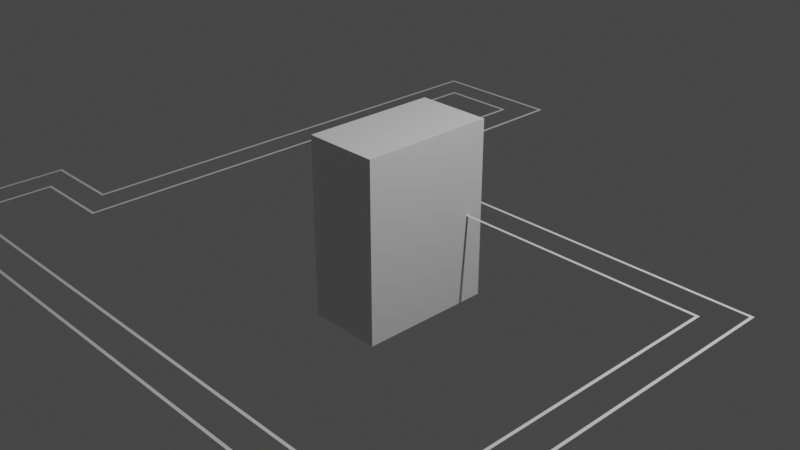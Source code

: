 # Source: ChechFrame.blend  (saved by Blender 2.93.20; exported with 4.5.12 LTS)
import bpy
from mathutils import Matrix  # noqa: F401  (used for matrix-valued properties, if any)

bpy.ops.wm.read_factory_settings(use_empty=True)
scene = bpy.context.scene
scene.name = 'Scene'

# ---- collections
col_collection = bpy.data.collections.new('Collection'); scene.collection.children.link(col_collection)

# ---- world
world_world = bpy.data.worlds.new('World'); scene.world = world_world
world_world.use_nodes = True; world_world.node_tree.nodes.clear()
_N = world_world.node_tree.nodes; _L = world_world.node_tree.links
n0 = _N.new('ShaderNodeOutputWorld'); n0.name = 'World Output'; n0.location = (300, 300)
n1 = _N.new('ShaderNodeBackground'); n1.name = 'Background'; n1.location = (10, 300)
n1.inputs[0].default_value = (0.05088, 0.05088, 0.05088, 1.0)
_L.new(n1.outputs[0], n0.inputs[0])
n0.is_active_output = True
world_world.color = (0.05088, 0.05088, 0.05088)
world_world.use_sun_shadow = False
world_world.sun_shadow_jitter_overblur = 0.0

# ---- cameras
cam_camera = bpy.data.cameras.new('Camera')
cam_camera.clip_end = 100.0
cam_camera.ortho_scale = 7.314

# ---- lights
light_light = bpy.data.lights.new('Light', 'POINT')
light_light.transmission_factor = 0.0
light_light.energy = 1000.0
light_light.shadow_soft_size = 0.1
light_light.shadow_maximum_resolution = 0.006
light_light.use_absolute_resolution = True

# ---- meshes
me_cube_001 = bpy.data.meshes.new('Cube.001')
me_cube_001.from_pydata([(-1.0, -1.0, -1.0), (-1.0, -1.0, 1.0), (-1.0, 1.0, -1.0), (-1.0, 1.0, 1.0), (1.0, -1.0, -1.0), (1.0, -1.0, 1.0), (1.0, 1.0, -1.0), (1.0, 1.0, 1.0)], [], [(0, 1, 3, 2), (2, 3, 7, 6), (6, 7, 5, 4), (4, 5, 1, 0), (2, 6, 4, 0), (7, 3, 1, 5)])
_uv = me_cube_001.uv_layers.new(name='UVMap')
_uv.uv.foreach_set('vector', [0.375, 0.0, 0.625, 0.0, 0.625, 0.25, 0.375, 0.25, 0.375, 0.25, 0.625, 0.25, 0.625, 0.5, 0.375, 0.5, 0.375, 0.5, 0.625, 0.5, 0.625, 0.75, 0.375, 0.75, 0.375, 0.75, 0.625, 0.75, 0.625, 1.0, 0.375, 1.0, 0.125, 0.5, 0.375, 0.5, 0.375, 0.75, 0.125, 0.75, 0.625, 0.5, 0.875, 0.5, 0.875, 0.75, 0.625, 0.75])
me_cube_001.use_remesh_fix_poles = True
me_cube_001.use_remesh_preserve_attributes = False
me_cube_001.update()
me_plane_001 = bpy.data.meshes.new('Plane.001')
me_plane_001.from_pydata([(1.0, -1.0, 0.0), (1.0, 0.2619, 0.0), (-0.298, 0.2619, 0.0), (-0.298, -1.0, 0.0), (-0.2894, -0.9913, 0.0), (-0.2894, 0.2533, 0.0), (0.9914, -0.9913, 0.0), (0.9914, 0.2533, 0.0), (-1.0, -1.0, 0.0), (-1.0, -0.5427, 0.0), (-0.7421, -0.5427, 0.0), (-0.7421, -1.0, 0.0), (-0.9914, -0.9913, 0.0), (-0.7507, -0.9913, 0.0), (-0.9914, -0.5514, 0.0), (-0.7507, -0.5514, 0.0), (-0.298, 1.0, 0.0), (-0.7421, 1.0, 0.0), (-0.298, -1.0, 0.0), (-0.7421, -1.0, 0.0), (-0.7335, -0.9913, 0.0), (-0.3066, -0.9913, 0.0), (-0.7335, 0.9913, 0.0), (-0.3066, 0.9913, 0.0), (-0.298, 0.2533, 0.0), (-0.298, 0.2533, 0.0), (-0.3066, 0.2533, 0.0), (-0.298, -0.9913, 0.0), (-0.298, -0.9913, 0.0), (-0.7421, -0.9913, 0.0), (-0.7421, -0.9913, 0.0), (-0.7421, -0.5514, 0.0), (-0.7335, -0.5514, 0.0), (-0.7421, -0.5514, 0.0), (-0.6476, -0.5514, 0.0), (-0.639, -0.5514, 0.0), (-0.6476, 0.9045, 0.0), (-0.639, 0.9045, 0.0), (-0.6476, -0.6382, 0.0), (-0.639, -0.6382, 0.0), (-0.6476, -0.6295, 0.0), (-0.639, -0.6295, 0.0), (-0.9054, -0.6382, 0.0), (-0.9054, -0.6295, 0.0), (-0.6476, 0.8958, 0.0), (-0.639, 0.8958, 0.0), (-0.3926, 0.9045, 0.0), (-0.3926, 0.8958, 0.0), (-0.4012, 0.9045, 0.0), (-0.4012, 0.8958, 0.0), (-0.3926, 0.1664, 0.0), (-0.4012, 0.1664, 0.0), (-0.3926, 0.1577, 0.0), (-0.4012, 0.1577, 0.0), (0.9055, 0.1664, 0.0), (0.9055, 0.1577, 0.0), (0.8969, 0.1664, 0.0), (0.8969, 0.1577, 0.0), (0.9055, -0.9046, 0.0), (0.8969, -0.9046, 0.0), (0.9055, -0.8959, 0.0), (0.8969, -0.8959, 0.0), (-0.9054, -0.9046, 0.0), (-0.9054, -0.8959, 0.0), (-0.8968, -0.9046, 0.0), (-0.8968, -0.8959, 0.0), (-0.8968, -0.6382, 0.0), (-0.8968, -0.6295, 0.0)], [(41, 40), (38, 42), (40, 43), (44, 45), (48, 49), (56, 57), (55, 58), (57, 59), (59, 62), (61, 63)], [(7, 1, 2, 5), (2, 25, 5), (15, 10, 9, 14), (9, 8, 11, 29, 13, 12, 14), (20, 19, 18, 27, 21), (23, 16, 17, 33, 32, 22), (26, 24, 16, 23), (4, 28, 3, 0, 1, 7, 6), (20, 30, 19), (15, 31, 10), (34, 35, 37, 36), (35, 34, 38, 39), (46, 37, 45, 47), (50, 52, 55, 54), (40, 67, 66, 38), (43, 42, 66, 67), (66, 42, 63, 65), (65, 63, 62, 64), (59, 61, 65, 64), (61, 59, 58, 60), (55, 57, 61, 60), (52, 50, 51, 53), (47, 49, 51, 50)])
_uv = me_plane_001.uv_layers.new(name='UVMap')
_uv.uv.foreach_set('vector', [0.9957, 0.6266, 1.0, 0.631, 0.351, 0.631, 0.3553, 0.6266, 0.351, 0.631, 0.351, 0.6266, 0.3553, 0.6266, 0.1246, 0.2243, 0.1289, 0.2287, 0.0, 0.2287, 0.004298, 0.2243, 0.0, 0.2287, 0.0, 0.0, 0.1289, 0.0, 0.1289, 0.004341, 0.1246, 0.004342, 0.004298, 0.004342, 0.004298, 0.2243, 0.1332, 0.004342, 0.1289, 0.0, 0.351, 0.0, 0.351, 0.004342, 0.3467, 0.004342, 0.3467, 0.9957, 0.351, 1.0, 0.1289, 1.0, 0.1289, 0.2243, 0.1332, 0.2243, 0.1332, 0.9957, 0.3467, 0.6266, 0.351, 0.6266, 0.351, 1.0, 0.3467, 0.9957, 0.3553, 0.004341, 0.351, 0.004341, 0.351, 0.0, 1.0, 0.0, 1.0, 0.631, 0.9957, 0.6266, 0.9957, 0.004341, 0.1332, 0.004342, 0.1289, 0.004342, 0.1289, 0.0, 0.1246, 0.2243, 0.1289, 0.2243, 0.1289, 0.2287, 0.0, 0.0, 0.0, 0.0, 0.0, 0.0, 0.0, 0.0, 0.0, 0.0, 0.0, 0.0, 0.0, 0.0, 0.0, 0.0, 0.0, 0.0, 0.0, 0.0, 0.0, 0.0, 0.0, 0.0, 0.0, 0.0, 0.0, 0.0, 0.0, 0.0, 0.0, 0.0, 0.0, 0.0, 0.0, 0.0, 0.0, 0.0, 0.0, 0.0, 0.0, 0.0, 0.0, 0.0, 0.0, 0.0, 0.0, 0.0, 0.0, 0.0, 0.0, 0.0, 0.0, 0.0, 0.0, 0.0, 0.0, 0.0, 0.0, 0.0, 0.0, 0.0, 0.0, 0.0, 0.0, 0.0, 0.0, 0.0, 0.0, 0.0, 0.0, 0.0, 0.0, 0.0, 0.0, 0.0, 0.0, 0.0, 0.0, 0.0, 0.0, 0.0, 0.0, 0.0, 0.0, 0.0, 0.0, 0.0, 0.0, 0.0, 0.0, 0.0, 0.0, 0.0, 0.0, 0.0, 0.0, 0.0, 0.0, 0.0, 0.0, 0.0, 0.0, 0.0])
me_plane_001.use_remesh_fix_poles = True
me_plane_001.use_remesh_preserve_attributes = False
me_plane_001.update()

# ---- objects
ob_light = bpy.data.objects.new('Light', light_light)
ob_camera = bpy.data.objects.new('Camera', cam_camera)
ob_cube = bpy.data.objects.new('Cube', me_cube_001)
ob_plane_001 = bpy.data.objects.new('Plane.001', me_plane_001)

# ---- transforms, parenting, visibility, modifiers, constraints
ob_light.location = (4.076, 1.005, 5.904)
ob_light.rotation_euler = (0.6503, 0.05522, 1.866)
ob_light.lock_rotations_4d = False
ob_light.empty_display_type = 'ARROWS'
ob_light.color = (0.0, 0.0, 0.0, 0.0)
ob_light.lineart.crease_threshold = 0.0
ob_camera.location = (7.359, -6.926, 4.958)
ob_camera.rotation_euler = (1.109, 0.0, 0.8149)
ob_camera.lock_rotations_4d = False
ob_camera.empty_display_type = 'ARROWS'
ob_camera.color = (0.0, 0.0, 0.0, 0.0)
ob_camera.display_type = 'WIRE'
ob_camera.lineart.crease_threshold = 0.0
ob_cube.location = (0.0, 0.0, 0.0)
ob_cube.scale = (0.42, 0.76, 1.0)
ob_plane_001.location = (0.0, 0.0, 0.0)
ob_plane_001.scale = (3.49, 3.455, 1.0)

# ---- collection membership
col_collection.objects.link(ob_light)
col_collection.objects.link(ob_camera)
col_collection.objects.link(ob_cube)
col_collection.objects.link(ob_plane_001)

# ---- scene / render settings (as saved in the file)
scene.camera = ob_camera
scene.frame_start = 1; scene.frame_end = 250; scene.frame_set(1)
scene.render.engine = 'BLENDER_EEVEE_NEXT'
scene.cycles.use_denoising = False
scene.cycles.samples = 128
scene.cycles.sampling_pattern = 'TABULATED_SOBOL'
scene.cycles.use_adaptive_sampling = False
scene.cycles.use_light_tree = False
scene.view_settings.view_transform = 'Filmic'
bpy.context.view_layer.update()
